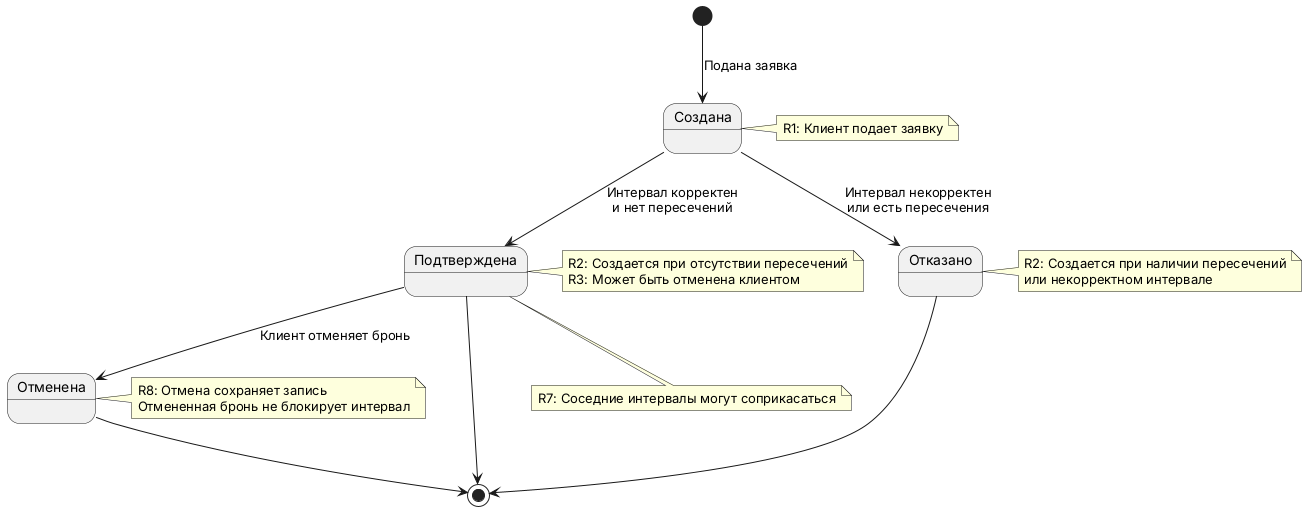

The diagram above was rendered by PlantUML. Its source (embedded in the PNG):
@startuml state_diagram
[*] --> Создана : Подана заявка

Создана --> Подтверждена : Интервал корректен\nи нет пересечений
Создана --> Отказано : Интервал некорректен\nили есть пересечения

Подтверждена --> Отменена : Клиент отменяет бронь

Отменена --> [*]
Отказано --> [*]
Подтверждена --> [*]

note right of Создана
R1: Клиент подает заявку
end note

note right of Подтверждена
R2: Создается при отсутствии пересечений
R3: Может быть отменена клиентом
end note

note right of Отказано
R2: Создается при наличии пересечений
или некорректном интервале
end note

note right of Отменена
R8: Отмена сохраняет запись
Отмененная бронь не блокирует интервал
end note

note bottom of Подтверждена
R7: Соседние интервалы могут соприкасаться
end note
@enduml